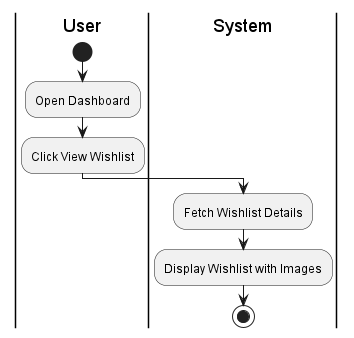

The diagram above was rendered by PlantUML. Its source (embedded in the PNG):
@startuml
|User|
start
:Open Dashboard;
:Click View Wishlist;

|System|
:Fetch Wishlist Details;
:Display Wishlist with Images;
stop
@enduml